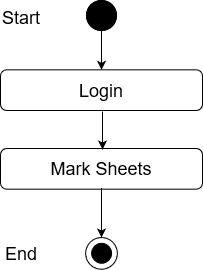

The diagram above was exported from draw.io. Its source (the exported page's mxGraphModel, read from the mxfile embedded in the PNG):
<mxGraphModel dx="868" dy="440" grid="1" gridSize="10" guides="1" tooltips="1" connect="1" arrows="1" fold="1" page="1" pageScale="1" pageWidth="850" pageHeight="1100" math="0" shadow="0">
  <root>
    <mxCell id="0" />
    <mxCell id="1" parent="0" />
    <mxCell id="sV8FAGOGwMWc5fB0BNt6-1" value="" style="edgeStyle=orthogonalEdgeStyle;rounded=0;orthogonalLoop=1;jettySize=auto;html=1;entryX=0.5;entryY=0;entryDx=0;entryDy=0;" edge="1" parent="1" source="sV8FAGOGwMWc5fB0BNt6-2" target="sV8FAGOGwMWc5fB0BNt6-5">
      <mxGeometry relative="1" as="geometry">
        <mxPoint x="411" y="128" as="targetPoint" />
      </mxGeometry>
    </mxCell>
    <mxCell id="sV8FAGOGwMWc5fB0BNt6-2" value="" style="ellipse;whiteSpace=wrap;html=1;aspect=fixed;fillColor=#000000;" vertex="1" parent="1">
      <mxGeometry x="396" y="70" width="30" height="30" as="geometry" />
    </mxCell>
    <mxCell id="sV8FAGOGwMWc5fB0BNt6-3" value="Success" style="text;html=1;strokeColor=none;fillColor=none;align=center;verticalAlign=middle;whiteSpace=wrap;rounded=0;" vertex="1" parent="1">
      <mxGeometry x="431" y="170" as="geometry" />
    </mxCell>
    <mxCell id="sV8FAGOGwMWc5fB0BNt6-4" value="&lt;font style=&quot;font-size: 18px&quot;&gt;Mark Sheets&lt;br&gt;&lt;/font&gt;" style="rounded=1;whiteSpace=wrap;html=1;fillColor=#FFFFFF;" vertex="1" parent="1">
      <mxGeometry x="310" y="218" width="202" height="40.67" as="geometry" />
    </mxCell>
    <mxCell id="sV8FAGOGwMWc5fB0BNt6-5" value="&lt;font style=&quot;font-size: 18px&quot;&gt;Login&lt;br&gt;&lt;/font&gt;" style="rounded=1;whiteSpace=wrap;html=1;fillColor=#FFFFFF;" vertex="1" parent="1">
      <mxGeometry x="310" y="139.33000000000004" width="202" height="40.67" as="geometry" />
    </mxCell>
    <mxCell id="sV8FAGOGwMWc5fB0BNt6-6" value="" style="endArrow=classic;html=1;exitX=0.5;exitY=1;exitDx=0;exitDy=0;entryX=0.5;entryY=0;entryDx=0;entryDy=0;" edge="1" parent="1">
      <mxGeometry width="50" height="50" relative="1" as="geometry">
        <mxPoint x="412" y="181" as="sourcePoint" />
        <mxPoint x="412" y="219" as="targetPoint" />
      </mxGeometry>
    </mxCell>
    <mxCell id="sV8FAGOGwMWc5fB0BNt6-10" value="" style="ellipse;whiteSpace=wrap;html=1;aspect=fixed;fillColor=#000000;" vertex="1" parent="1">
      <mxGeometry x="396" y="70" width="30" height="30" as="geometry" />
    </mxCell>
    <mxCell id="sV8FAGOGwMWc5fB0BNt6-11" value="&lt;font style=&quot;font-size: 18px&quot;&gt;Start&lt;/font&gt;" style="text;whiteSpace=wrap;html=1;" vertex="1" parent="1">
      <mxGeometry x="310" y="70" width="130" height="30" as="geometry" />
    </mxCell>
    <mxCell id="sV8FAGOGwMWc5fB0BNt6-55" value="" style="ellipse;whiteSpace=wrap;html=1;aspect=fixed;fillColor=#FFFFFF;" vertex="1" parent="1">
      <mxGeometry x="395.11" y="307.00000000000006" width="31.78" height="31.78" as="geometry" />
    </mxCell>
    <mxCell id="sV8FAGOGwMWc5fB0BNt6-56" value="" style="ellipse;whiteSpace=wrap;html=1;aspect=fixed;fillColor=#000000;" vertex="1" parent="1">
      <mxGeometry x="401.11" y="312.78000000000003" width="20" height="20" as="geometry" />
    </mxCell>
    <mxCell id="sV8FAGOGwMWc5fB0BNt6-57" value="" style="endArrow=classic;html=1;entryX=0.5;entryY=0;entryDx=0;entryDy=0;exitX=0.5;exitY=1;exitDx=0;exitDy=0;" edge="1" parent="1">
      <mxGeometry width="50" height="50" relative="1" as="geometry">
        <mxPoint x="411" y="257.67" as="sourcePoint" />
        <mxPoint x="411.0000000000002" y="306.99999999999994" as="targetPoint" />
      </mxGeometry>
    </mxCell>
    <mxCell id="sV8FAGOGwMWc5fB0BNt6-58" value="&lt;font style=&quot;font-size: 18px&quot;&gt;End&lt;/font&gt;" style="text;whiteSpace=wrap;html=1;" vertex="1" parent="1">
      <mxGeometry x="313" y="305.78000000000003" width="130" height="30" as="geometry" />
    </mxCell>
  </root>
</mxGraphModel>